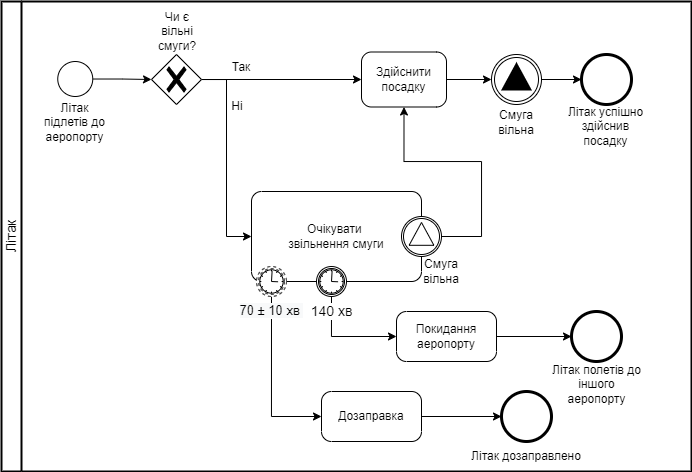

The diagram above was exported from draw.io. Its source (the exported page's mxGraphModel, read from the mxfile embedded in the PNG):
<mxGraphModel dx="903" dy="557" grid="1" gridSize="10" guides="1" tooltips="1" connect="1" arrows="1" fold="1" page="1" pageScale="1" pageWidth="1300" pageHeight="1300" math="0" shadow="0">
  <root>
    <mxCell id="0" />
    <mxCell id="1" parent="0" />
    <mxCell id="MNHbJmLFQNR4nkg6t24G-1" value="&lt;font style=&quot;font-size: 14px;&quot;&gt;Літак&lt;/font&gt;" style="swimlane;html=1;startSize=20;fontStyle=0;collapsible=0;horizontal=0;swimlaneLine=1;swimlaneFillColor=#ffffff;strokeWidth=2;" vertex="1" parent="1">
      <mxGeometry x="180" y="280" width="690" height="470" as="geometry" />
    </mxCell>
    <mxCell id="MNHbJmLFQNR4nkg6t24G-5" style="edgeStyle=orthogonalEdgeStyle;rounded=0;orthogonalLoop=1;jettySize=auto;html=1;fontSize=10;entryX=0;entryY=0.5;entryDx=0;entryDy=0;entryPerimeter=0;" edge="1" parent="MNHbJmLFQNR4nkg6t24G-1" source="MNHbJmLFQNR4nkg6t24G-2" target="MNHbJmLFQNR4nkg6t24G-24">
      <mxGeometry relative="1" as="geometry">
        <mxPoint x="180" y="77.5" as="targetPoint" />
      </mxGeometry>
    </mxCell>
    <mxCell id="MNHbJmLFQNR4nkg6t24G-2" value="" style="ellipse;whiteSpace=wrap;html=1;aspect=fixed;" vertex="1" parent="MNHbJmLFQNR4nkg6t24G-1">
      <mxGeometry x="56.25" y="60" width="35" height="35" as="geometry" />
    </mxCell>
    <mxCell id="MNHbJmLFQNR4nkg6t24G-3" value="&lt;font style=&quot;font-size: 12px;&quot;&gt;Літак підлетів до аеропорту&lt;/font&gt;" style="text;html=1;strokeColor=none;fillColor=none;align=center;verticalAlign=middle;whiteSpace=wrap;rounded=0;" vertex="1" parent="MNHbJmLFQNR4nkg6t24G-1">
      <mxGeometry x="37.5" y="105.5" width="72.5" height="30" as="geometry" />
    </mxCell>
    <mxCell id="MNHbJmLFQNR4nkg6t24G-18" style="edgeStyle=orthogonalEdgeStyle;rounded=0;orthogonalLoop=1;jettySize=auto;html=1;entryX=0;entryY=0.5;entryDx=0;entryDy=0;entryPerimeter=0;fontSize=10;" edge="1" parent="MNHbJmLFQNR4nkg6t24G-1" source="MNHbJmLFQNR4nkg6t24G-6" target="MNHbJmLFQNR4nkg6t24G-17">
      <mxGeometry relative="1" as="geometry" />
    </mxCell>
    <mxCell id="MNHbJmLFQNR4nkg6t24G-6" value="Здійснити посадку" style="points=[[0.25,0,0],[0.5,0,0],[0.75,0,0],[1,0.25,0],[1,0.5,0],[1,0.75,0],[0.75,1,0],[0.5,1,0],[0.25,1,0],[0,0.75,0],[0,0.5,0],[0,0.25,0]];shape=mxgraph.bpmn.task;whiteSpace=wrap;rectStyle=rounded;size=10;taskMarker=abstract;fontSize=12;" vertex="1" parent="MNHbJmLFQNR4nkg6t24G-1">
      <mxGeometry x="360" y="50.5" width="85" height="55" as="geometry" />
    </mxCell>
    <mxCell id="MNHbJmLFQNR4nkg6t24G-16" style="edgeStyle=orthogonalEdgeStyle;rounded=0;orthogonalLoop=1;jettySize=auto;html=1;fontSize=10;exitX=1;exitY=0.5;exitDx=0;exitDy=0;exitPerimeter=0;entryX=0;entryY=0.5;entryDx=0;entryDy=0;entryPerimeter=0;" edge="1" parent="MNHbJmLFQNR4nkg6t24G-1" source="MNHbJmLFQNR4nkg6t24G-24" target="MNHbJmLFQNR4nkg6t24G-6">
      <mxGeometry relative="1" as="geometry">
        <mxPoint x="355" y="77.5" as="sourcePoint" />
        <mxPoint x="290" y="77" as="targetPoint" />
      </mxGeometry>
    </mxCell>
    <mxCell id="MNHbJmLFQNR4nkg6t24G-26" style="edgeStyle=orthogonalEdgeStyle;rounded=0;orthogonalLoop=1;jettySize=auto;html=1;entryX=0;entryY=0.5;entryDx=0;entryDy=0;fontSize=10;entryPerimeter=0;" edge="1" parent="MNHbJmLFQNR4nkg6t24G-1" source="MNHbJmLFQNR4nkg6t24G-17" target="MNHbJmLFQNR4nkg6t24G-44">
      <mxGeometry relative="1" as="geometry">
        <mxPoint x="610.000000000005" y="77.5" as="targetPoint" />
      </mxGeometry>
    </mxCell>
    <mxCell id="MNHbJmLFQNR4nkg6t24G-17" value="" style="points=[[0.145,0.145,0],[0.5,0,0],[0.855,0.145,0],[1,0.5,0],[0.855,0.855,0],[0.5,1,0],[0.145,0.855,0],[0,0.5,0]];shape=mxgraph.bpmn.event;html=1;verticalLabelPosition=bottom;labelBackgroundColor=#ffffff;verticalAlign=top;align=center;perimeter=ellipsePerimeter;outlineConnect=0;aspect=fixed;outline=throwing;symbol=signal;fontSize=10;" vertex="1" parent="MNHbJmLFQNR4nkg6t24G-1">
      <mxGeometry x="490" y="53" width="50" height="50" as="geometry" />
    </mxCell>
    <mxCell id="MNHbJmLFQNR4nkg6t24G-19" value="&lt;font style=&quot;font-size: 12px;&quot;&gt;Смуга вільна&lt;/font&gt;" style="text;html=1;strokeColor=none;fillColor=none;align=center;verticalAlign=middle;whiteSpace=wrap;rounded=0;fontSize=10;" vertex="1" parent="MNHbJmLFQNR4nkg6t24G-1">
      <mxGeometry x="485" y="105.5" width="60" height="30" as="geometry" />
    </mxCell>
    <mxCell id="MNHbJmLFQNR4nkg6t24G-29" style="edgeStyle=orthogonalEdgeStyle;rounded=0;orthogonalLoop=1;jettySize=auto;html=1;entryX=0;entryY=0.5;entryDx=0;entryDy=0;entryPerimeter=0;fontSize=10;" edge="1" parent="MNHbJmLFQNR4nkg6t24G-1" source="MNHbJmLFQNR4nkg6t24G-24" target="MNHbJmLFQNR4nkg6t24G-28">
      <mxGeometry relative="1" as="geometry" />
    </mxCell>
    <mxCell id="MNHbJmLFQNR4nkg6t24G-24" value="" style="points=[[0.25,0.25,0],[0.5,0,0],[0.75,0.25,0],[1,0.5,0],[0.75,0.75,0],[0.5,1,0],[0.25,0.75,0],[0,0.5,0]];shape=mxgraph.bpmn.gateway2;html=1;verticalLabelPosition=bottom;labelBackgroundColor=#ffffff;verticalAlign=top;align=center;perimeter=rhombusPerimeter;outlineConnect=0;outline=none;symbol=none;gwType=exclusive;fontSize=10;" vertex="1" parent="MNHbJmLFQNR4nkg6t24G-1">
      <mxGeometry x="150" y="53" width="50" height="50" as="geometry" />
    </mxCell>
    <mxCell id="MNHbJmLFQNR4nkg6t24G-27" value="Чи є вільні смуги?" style="text;html=1;strokeColor=none;fillColor=none;align=center;verticalAlign=middle;whiteSpace=wrap;rounded=0;fontSize=12;" vertex="1" parent="MNHbJmLFQNR4nkg6t24G-1">
      <mxGeometry x="146" y="14.5" width="60" height="30" as="geometry" />
    </mxCell>
    <mxCell id="MNHbJmLFQNR4nkg6t24G-28" value="Очікувати &#10;звільнення смуги" style="points=[[0.25,0,0],[0.5,0,0],[0.75,0,0],[1,0.25,0],[1,0.5,0],[1,0.75,0],[0.75,1,0],[0.5,1,0],[0.25,1,0],[0,0.75,0],[0,0.5,0],[0,0.25,0]];shape=mxgraph.bpmn.task;whiteSpace=wrap;rectStyle=rounded;size=10;taskMarker=abstract;fontSize=12;" vertex="1" parent="MNHbJmLFQNR4nkg6t24G-1">
      <mxGeometry x="250" y="190" width="170" height="90" as="geometry" />
    </mxCell>
    <mxCell id="MNHbJmLFQNR4nkg6t24G-32" style="edgeStyle=orthogonalEdgeStyle;rounded=0;orthogonalLoop=1;jettySize=auto;html=1;entryX=0;entryY=0.5;entryDx=0;entryDy=0;entryPerimeter=0;fontSize=10;" edge="1" parent="MNHbJmLFQNR4nkg6t24G-1" source="MNHbJmLFQNR4nkg6t24G-30" target="MNHbJmLFQNR4nkg6t24G-31">
      <mxGeometry relative="1" as="geometry">
        <Array as="points">
          <mxPoint x="270" y="415" />
        </Array>
      </mxGeometry>
    </mxCell>
    <mxCell id="MNHbJmLFQNR4nkg6t24G-30" value="&lt;span style=&quot;font-size: 13px; background-color: rgb(248, 249, 250);&quot;&gt;70 ± 10 хв&amp;nbsp;&lt;/span&gt;" style="points=[[0.145,0.145,0],[0.5,0,0],[0.855,0.145,0],[1,0.5,0],[0.855,0.855,0],[0.5,1,0],[0.145,0.855,0],[0,0.5,0]];shape=mxgraph.bpmn.event;html=1;verticalLabelPosition=bottom;labelBackgroundColor=#ffffff;verticalAlign=top;align=center;perimeter=ellipsePerimeter;outlineConnect=0;aspect=fixed;outline=boundNonint;symbol=timer;fontSize=10;" vertex="1" parent="MNHbJmLFQNR4nkg6t24G-1">
      <mxGeometry x="255" y="265" width="30" height="30" as="geometry" />
    </mxCell>
    <mxCell id="MNHbJmLFQNR4nkg6t24G-35" style="edgeStyle=orthogonalEdgeStyle;rounded=0;orthogonalLoop=1;jettySize=auto;html=1;entryX=0;entryY=0.5;entryDx=0;entryDy=0;entryPerimeter=0;fontSize=10;" edge="1" parent="MNHbJmLFQNR4nkg6t24G-1" source="MNHbJmLFQNR4nkg6t24G-31" target="MNHbJmLFQNR4nkg6t24G-34">
      <mxGeometry relative="1" as="geometry" />
    </mxCell>
    <mxCell id="MNHbJmLFQNR4nkg6t24G-31" value="Дозаправка" style="points=[[0.25,0,0],[0.5,0,0],[0.75,0,0],[1,0.25,0],[1,0.5,0],[1,0.75,0],[0.75,1,0],[0.5,1,0],[0.25,1,0],[0,0.75,0],[0,0.5,0],[0,0.25,0]];shape=mxgraph.bpmn.task;whiteSpace=wrap;rectStyle=rounded;size=10;taskMarker=abstract;fontSize=12;" vertex="1" parent="MNHbJmLFQNR4nkg6t24G-1">
      <mxGeometry x="320" y="390" width="100" height="50" as="geometry" />
    </mxCell>
    <mxCell id="MNHbJmLFQNR4nkg6t24G-34" value="" style="points=[[0.145,0.145,0],[0.5,0,0],[0.855,0.145,0],[1,0.5,0],[0.855,0.855,0],[0.5,1,0],[0.145,0.855,0],[0,0.5,0]];shape=mxgraph.bpmn.event;html=1;verticalLabelPosition=bottom;labelBackgroundColor=#ffffff;verticalAlign=top;align=center;perimeter=ellipsePerimeter;outlineConnect=0;aspect=fixed;outline=end;symbol=terminate2;fontSize=10;" vertex="1" parent="MNHbJmLFQNR4nkg6t24G-1">
      <mxGeometry x="500" y="390" width="50" height="50" as="geometry" />
    </mxCell>
    <mxCell id="MNHbJmLFQNR4nkg6t24G-40" style="edgeStyle=orthogonalEdgeStyle;rounded=0;orthogonalLoop=1;jettySize=auto;html=1;entryX=0;entryY=0.5;entryDx=0;entryDy=0;entryPerimeter=0;fontSize=10;" edge="1" parent="MNHbJmLFQNR4nkg6t24G-1" source="MNHbJmLFQNR4nkg6t24G-36" target="MNHbJmLFQNR4nkg6t24G-39">
      <mxGeometry relative="1" as="geometry" />
    </mxCell>
    <mxCell id="MNHbJmLFQNR4nkg6t24G-36" value="Покидання аеропорту" style="points=[[0.25,0,0],[0.5,0,0],[0.75,0,0],[1,0.25,0],[1,0.5,0],[1,0.75,0],[0.75,1,0],[0.5,1,0],[0.25,1,0],[0,0.75,0],[0,0.5,0],[0,0.25,0]];shape=mxgraph.bpmn.task;whiteSpace=wrap;rectStyle=rounded;size=10;taskMarker=abstract;fontSize=12;" vertex="1" parent="MNHbJmLFQNR4nkg6t24G-1">
      <mxGeometry x="395" y="310" width="100" height="50" as="geometry" />
    </mxCell>
    <mxCell id="MNHbJmLFQNR4nkg6t24G-38" style="edgeStyle=orthogonalEdgeStyle;rounded=0;orthogonalLoop=1;jettySize=auto;html=1;entryX=0;entryY=0.5;entryDx=0;entryDy=0;entryPerimeter=0;fontSize=10;" edge="1" parent="MNHbJmLFQNR4nkg6t24G-1" source="MNHbJmLFQNR4nkg6t24G-37" target="MNHbJmLFQNR4nkg6t24G-36">
      <mxGeometry relative="1" as="geometry">
        <Array as="points">
          <mxPoint x="330" y="335" />
        </Array>
      </mxGeometry>
    </mxCell>
    <mxCell id="MNHbJmLFQNR4nkg6t24G-37" value="&lt;font style=&quot;font-size: 14px;&quot;&gt;140 хв&lt;/font&gt;" style="points=[[0.145,0.145,0],[0.5,0,0],[0.855,0.145,0],[1,0.5,0],[0.855,0.855,0],[0.5,1,0],[0.145,0.855,0],[0,0.5,0]];shape=mxgraph.bpmn.event;html=1;verticalLabelPosition=bottom;labelBackgroundColor=#ffffff;verticalAlign=top;align=center;perimeter=ellipsePerimeter;outlineConnect=0;aspect=fixed;outline=boundInt;symbol=timer;fontSize=10;" vertex="1" parent="MNHbJmLFQNR4nkg6t24G-1">
      <mxGeometry x="315" y="265" width="30" height="30" as="geometry" />
    </mxCell>
    <mxCell id="MNHbJmLFQNR4nkg6t24G-39" value="" style="points=[[0.145,0.145,0],[0.5,0,0],[0.855,0.145,0],[1,0.5,0],[0.855,0.855,0],[0.5,1,0],[0.145,0.855,0],[0,0.5,0]];shape=mxgraph.bpmn.event;html=1;verticalLabelPosition=bottom;labelBackgroundColor=#ffffff;verticalAlign=top;align=center;perimeter=ellipsePerimeter;outlineConnect=0;aspect=fixed;outline=end;symbol=terminate2;fontSize=10;" vertex="1" parent="MNHbJmLFQNR4nkg6t24G-1">
      <mxGeometry x="570" y="310" width="50" height="50" as="geometry" />
    </mxCell>
    <mxCell id="MNHbJmLFQNR4nkg6t24G-42" style="edgeStyle=orthogonalEdgeStyle;rounded=0;orthogonalLoop=1;jettySize=auto;html=1;entryX=0.5;entryY=1;entryDx=0;entryDy=0;entryPerimeter=0;fontSize=10;" edge="1" parent="MNHbJmLFQNR4nkg6t24G-1" source="MNHbJmLFQNR4nkg6t24G-41" target="MNHbJmLFQNR4nkg6t24G-6">
      <mxGeometry relative="1" as="geometry">
        <Array as="points">
          <mxPoint x="480" y="235" />
          <mxPoint x="480" y="160" />
          <mxPoint x="402" y="160" />
        </Array>
      </mxGeometry>
    </mxCell>
    <mxCell id="MNHbJmLFQNR4nkg6t24G-41" value="" style="points=[[0.145,0.145,0],[0.5,0,0],[0.855,0.145,0],[1,0.5,0],[0.855,0.855,0],[0.5,1,0],[0.145,0.855,0],[0,0.5,0]];shape=mxgraph.bpmn.event;html=1;verticalLabelPosition=bottom;labelBackgroundColor=#ffffff;verticalAlign=top;align=center;perimeter=ellipsePerimeter;outlineConnect=0;aspect=fixed;outline=boundInt;symbol=signal;fontSize=10;" vertex="1" parent="MNHbJmLFQNR4nkg6t24G-1">
      <mxGeometry x="400" y="215" width="40" height="40" as="geometry" />
    </mxCell>
    <mxCell id="MNHbJmLFQNR4nkg6t24G-43" value="Смуга вільна" style="text;html=1;strokeColor=none;fillColor=none;align=center;verticalAlign=middle;whiteSpace=wrap;rounded=0;fontSize=12;" vertex="1" parent="MNHbJmLFQNR4nkg6t24G-1">
      <mxGeometry x="410" y="255" width="60" height="30" as="geometry" />
    </mxCell>
    <mxCell id="MNHbJmLFQNR4nkg6t24G-44" value="" style="points=[[0.145,0.145,0],[0.5,0,0],[0.855,0.145,0],[1,0.5,0],[0.855,0.855,0],[0.5,1,0],[0.145,0.855,0],[0,0.5,0]];shape=mxgraph.bpmn.event;html=1;verticalLabelPosition=bottom;labelBackgroundColor=#ffffff;verticalAlign=top;align=center;perimeter=ellipsePerimeter;outlineConnect=0;aspect=fixed;outline=end;symbol=terminate2;fontSize=10;" vertex="1" parent="MNHbJmLFQNR4nkg6t24G-1">
      <mxGeometry x="580" y="53" width="50" height="50" as="geometry" />
    </mxCell>
    <mxCell id="MNHbJmLFQNR4nkg6t24G-47" value="&lt;font style=&quot;font-size: 12px;&quot;&gt;Літак успішно здійснив посадку&lt;/font&gt;" style="text;html=1;strokeColor=none;fillColor=none;align=center;verticalAlign=middle;whiteSpace=wrap;rounded=0;" vertex="1" parent="MNHbJmLFQNR4nkg6t24G-1">
      <mxGeometry x="564.38" y="110" width="81.25" height="30" as="geometry" />
    </mxCell>
    <mxCell id="MNHbJmLFQNR4nkg6t24G-48" value="&lt;font style=&quot;font-size: 12px;&quot;&gt;Літак дозаправлено&lt;/font&gt;" style="text;html=1;strokeColor=none;fillColor=none;align=center;verticalAlign=middle;whiteSpace=wrap;rounded=0;" vertex="1" parent="MNHbJmLFQNR4nkg6t24G-1">
      <mxGeometry x="455" y="440" width="140" height="30" as="geometry" />
    </mxCell>
    <mxCell id="MNHbJmLFQNR4nkg6t24G-49" value="&lt;font style=&quot;font-size: 12px;&quot;&gt;Літак полетів до іншого аеропорту&lt;/font&gt;" style="text;html=1;strokeColor=none;fillColor=none;align=center;verticalAlign=middle;whiteSpace=wrap;rounded=0;" vertex="1" parent="MNHbJmLFQNR4nkg6t24G-1">
      <mxGeometry x="550" y="368" width="91.25" height="30" as="geometry" />
    </mxCell>
    <mxCell id="MNHbJmLFQNR4nkg6t24G-50" value="Так" style="text;html=1;strokeColor=none;fillColor=none;align=center;verticalAlign=middle;whiteSpace=wrap;rounded=0;fontSize=12;" vertex="1" parent="MNHbJmLFQNR4nkg6t24G-1">
      <mxGeometry x="210" y="50.5" width="60" height="30" as="geometry" />
    </mxCell>
    <mxCell id="MNHbJmLFQNR4nkg6t24G-51" value="Ні" style="text;html=1;strokeColor=none;fillColor=none;align=center;verticalAlign=middle;whiteSpace=wrap;rounded=0;fontSize=12;" vertex="1" parent="MNHbJmLFQNR4nkg6t24G-1">
      <mxGeometry x="206" y="90" width="60" height="30" as="geometry" />
    </mxCell>
  </root>
</mxGraphModel>